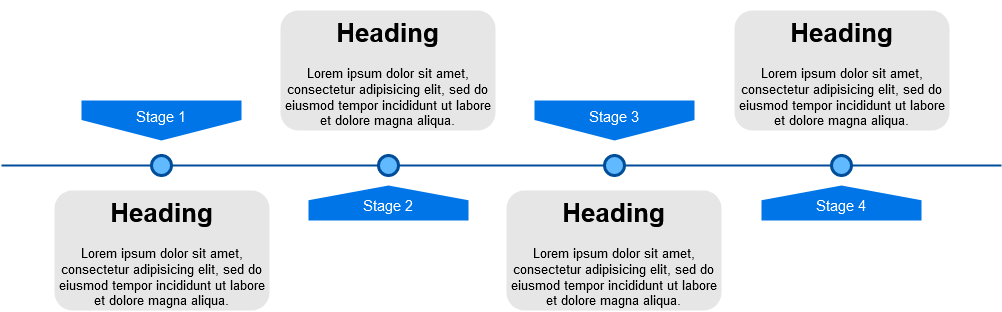

The diagram above was exported from draw.io. Its source (the exported page's mxGraphModel, read from the mxfile embedded in the PNG):
<mxGraphModel dx="868" dy="479" grid="1" gridSize="10" guides="1" tooltips="1" connect="1" arrows="1" fold="1" page="1" pageScale="1" pageWidth="1100" pageHeight="850" background="#ffffff" math="0" shadow="0">
  <root>
    <mxCell id="0" />
    <mxCell id="1" parent="0" />
    <mxCell id="4ec97bd9e5d20128-1" value="" style="line;strokeWidth=2;html=1;fillColor=none;fontSize=28;fontColor=#004D99;strokeColor=#004D99;" parent="1" vertex="1">
      <mxGeometry x="40" y="400" width="1000" height="10" as="geometry" />
    </mxCell>
    <mxCell id="4ec97bd9e5d20128-5" value="Stage 1" style="shape=offPageConnector;whiteSpace=wrap;html=1;fillColor=#0075E8;fontSize=15;fontColor=#FFFFFF;size=0.5093750000000015;verticalAlign=top;strokeColor=none;" parent="1" vertex="1">
      <mxGeometry x="120" y="340" width="160" height="40" as="geometry" />
    </mxCell>
    <mxCell id="4ec97bd9e5d20128-6" value="&lt;span&gt;Stage 3&lt;/span&gt;" style="shape=offPageConnector;whiteSpace=wrap;html=1;fillColor=#0075E8;fontSize=15;fontColor=#FFFFFF;size=0.5093750000000015;verticalAlign=top;strokeColor=none;" parent="1" vertex="1">
      <mxGeometry x="573" y="340" width="160" height="40" as="geometry" />
    </mxCell>
    <mxCell id="4ec97bd9e5d20128-7" value="&lt;span&gt;Stage 2&lt;/span&gt;" style="shape=offPageConnector;whiteSpace=wrap;html=1;fillColor=#0075E8;fontSize=15;fontColor=#FFFFFF;size=0.4178571428571445;flipV=1;verticalAlign=bottom;strokeColor=none;spacingBottom=4;" parent="1" vertex="1">
      <mxGeometry x="347" y="425" width="160" height="35" as="geometry" />
    </mxCell>
    <mxCell id="4ec97bd9e5d20128-8" value="&lt;span&gt;Stage 4&lt;/span&gt;" style="shape=offPageConnector;whiteSpace=wrap;html=1;fillColor=#0075E8;fontSize=15;fontColor=#FFFFFF;size=0.4178571428571445;flipV=1;verticalAlign=bottom;strokeColor=none;spacingBottom=4;" parent="1" vertex="1">
      <mxGeometry x="800" y="425" width="160" height="35" as="geometry" />
    </mxCell>
    <mxCell id="4ec97bd9e5d20128-9" value="" style="ellipse;whiteSpace=wrap;html=1;fillColor=#61BAFF;fontSize=28;fontColor=#004D99;strokeWidth=3;strokeColor=#004D99;" parent="1" vertex="1">
      <mxGeometry x="190" y="395" width="20" height="20" as="geometry" />
    </mxCell>
    <mxCell id="4ec97bd9e5d20128-10" value="" style="ellipse;whiteSpace=wrap;html=1;fillColor=#61BAFF;fontSize=28;fontColor=#004D99;strokeWidth=3;strokeColor=#004D99;" parent="1" vertex="1">
      <mxGeometry x="417" y="395" width="20" height="20" as="geometry" />
    </mxCell>
    <mxCell id="4ec97bd9e5d20128-11" value="" style="ellipse;whiteSpace=wrap;html=1;fillColor=#61BAFF;fontSize=28;fontColor=#004D99;strokeWidth=3;strokeColor=#004D99;" parent="1" vertex="1">
      <mxGeometry x="643" y="395" width="20" height="20" as="geometry" />
    </mxCell>
    <mxCell id="4ec97bd9e5d20128-13" value="" style="ellipse;whiteSpace=wrap;html=1;fillColor=#61BAFF;fontSize=28;fontColor=#004D99;strokeWidth=3;strokeColor=#004D99;" parent="1" vertex="1">
      <mxGeometry x="870" y="395" width="20" height="20" as="geometry" />
    </mxCell>
    <mxCell id="4ec97bd9e5d20128-14" value="&lt;h1&gt;Heading&lt;/h1&gt;&lt;p&gt;Lorem ipsum dolor sit amet, consectetur adipisicing elit, sed do eiusmod tempor incididunt ut labore et dolore magna aliqua.&lt;/p&gt;" style="text;html=1;spacing=5;spacingTop=-20;whiteSpace=wrap;overflow=hidden;strokeColor=none;strokeWidth=3;fillColor=#E6E6E6;fontSize=13;fontColor=#000000;align=center;rounded=1;" parent="1" vertex="1">
      <mxGeometry x="93" y="430" width="215" height="120" as="geometry" />
    </mxCell>
    <mxCell id="4ec97bd9e5d20128-16" value="&lt;h1&gt;Heading&lt;/h1&gt;&lt;p&gt;Lorem ipsum dolor sit amet, consectetur adipisicing elit, sed do eiusmod tempor incididunt ut labore et dolore magna aliqua.&lt;/p&gt;" style="text;html=1;spacing=5;spacingTop=-20;whiteSpace=wrap;overflow=hidden;strokeColor=none;strokeWidth=3;fillColor=#E6E6E6;fontSize=13;fontColor=#000000;align=center;rounded=1;" parent="1" vertex="1">
      <mxGeometry x="319" y="250" width="215" height="120" as="geometry" />
    </mxCell>
    <mxCell id="4ec97bd9e5d20128-17" value="&lt;h1&gt;Heading&lt;/h1&gt;&lt;p&gt;Lorem ipsum dolor sit amet, consectetur adipisicing elit, sed do eiusmod tempor incididunt ut labore et dolore magna aliqua.&lt;/p&gt;" style="text;html=1;spacing=5;spacingTop=-20;whiteSpace=wrap;overflow=hidden;strokeColor=none;strokeWidth=3;fillColor=#E6E6E6;fontSize=13;fontColor=#000000;align=center;rounded=1;" parent="1" vertex="1">
      <mxGeometry x="545" y="430" width="215" height="120" as="geometry" />
    </mxCell>
    <mxCell id="4ec97bd9e5d20128-18" value="&lt;h1&gt;Heading&lt;/h1&gt;&lt;p&gt;Lorem ipsum dolor sit amet, consectetur adipisicing elit, sed do eiusmod tempor incididunt ut labore et dolore magna aliqua.&lt;/p&gt;" style="text;html=1;spacing=5;spacingTop=-20;whiteSpace=wrap;overflow=hidden;strokeColor=none;strokeWidth=3;fillColor=#E6E6E6;fontSize=13;fontColor=#000000;align=center;rounded=1;" parent="1" vertex="1">
      <mxGeometry x="773" y="250" width="215" height="120" as="geometry" />
    </mxCell>
  </root>
</mxGraphModel>